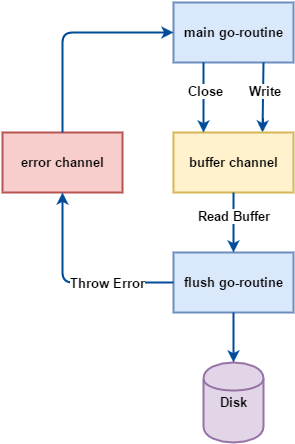

The diagram above was exported from draw.io. Its source (the exported page's mxGraphModel, read from the mxfile embedded in the PNG):
<mxGraphModel dx="1368" dy="790" grid="1" gridSize="10" guides="1" tooltips="1" connect="1" arrows="1" fold="1" page="1" pageScale="1" pageWidth="1000" pageHeight="2000" math="0" shadow="0">
  <root>
    <mxCell id="0" />
    <mxCell id="1" parent="0" />
    <mxCell id="5bcb98e532eff1ab-2" value="&lt;b&gt;main go-routine&lt;/b&gt;" style="whiteSpace=wrap;html=1;labelBackgroundColor=none;strokeColor=#6c8ebf;strokeWidth=2;fillColor=#dae8fc;fontSize=13;fontColor=#000000;" vertex="1" parent="1">
      <mxGeometry x="291" y="160" width="120" height="60" as="geometry" />
    </mxCell>
    <mxCell id="5bcb98e532eff1ab-5" value="&lt;b&gt;flush go-routine&lt;/b&gt;" style="whiteSpace=wrap;html=1;labelBackgroundColor=none;strokeColor=#6c8ebf;strokeWidth=2;fillColor=#dae8fc;fontSize=13;fontColor=#000000;" vertex="1" parent="1">
      <mxGeometry x="291" y="410" width="120" height="60" as="geometry" />
    </mxCell>
    <mxCell id="5bcb98e532eff1ab-6" value="" style="endArrow=classic;html=1;strokeColor=#004C99;strokeWidth=2;fillColor=#FF8000;fontSize=13;fontColor=#000000;exitX=0.75;exitY=1;entryX=0.5;entryY=0;" edge="1" parent="1" source="5bcb98e532eff1ab-2">
      <mxGeometry width="50" height="50" relative="1" as="geometry">
        <mxPoint x="480" y="230" as="sourcePoint" />
        <mxPoint x="380" y="290" as="targetPoint" />
      </mxGeometry>
    </mxCell>
    <mxCell id="5bcb98e532eff1ab-8" value="&lt;b&gt;Write&lt;/b&gt;" style="text;html=1;resizable=0;points=[];align=center;verticalAlign=middle;labelBackgroundColor=#ffffff;fontSize=13;fontColor=#000000;" vertex="1" connectable="0" parent="5bcb98e532eff1ab-6">
      <mxGeometry x="-0.2" y="2" relative="1" as="geometry">
        <mxPoint as="offset" />
      </mxGeometry>
    </mxCell>
    <mxCell id="5bcb98e532eff1ab-11" value="&lt;b&gt;buffer channel&lt;/b&gt;" style="whiteSpace=wrap;html=1;labelBackgroundColor=none;strokeColor=#d6b656;strokeWidth=2;fillColor=#fff2cc;fontSize=13;fontColor=#000000;" vertex="1" parent="1">
      <mxGeometry x="291" y="290" width="120" height="60" as="geometry" />
    </mxCell>
    <mxCell id="5bcb98e532eff1ab-12" value="" style="endArrow=classic;html=1;strokeColor=#004C99;strokeWidth=2;fillColor=#FF8000;fontSize=13;fontColor=#000000;exitX=0.25;exitY=1;entryX=0.25;entryY=0;" edge="1" parent="1" source="5bcb98e532eff1ab-2" target="5bcb98e532eff1ab-11">
      <mxGeometry width="50" height="50" relative="1" as="geometry">
        <mxPoint x="190" y="300" as="sourcePoint" />
        <mxPoint x="240" y="250" as="targetPoint" />
      </mxGeometry>
    </mxCell>
    <mxCell id="5bcb98e532eff1ab-14" value="&lt;b&gt;Close&lt;/b&gt;" style="text;html=1;resizable=0;points=[];align=center;verticalAlign=middle;labelBackgroundColor=#ffffff;fontSize=13;fontColor=#000000;" vertex="1" connectable="0" parent="5bcb98e532eff1ab-12">
      <mxGeometry x="-0.0857" y="2" relative="1" as="geometry">
        <mxPoint y="-4" as="offset" />
      </mxGeometry>
    </mxCell>
    <mxCell id="5bcb98e532eff1ab-15" value="" style="endArrow=classic;html=1;strokeColor=#004C99;strokeWidth=2;fillColor=#FF8000;fontSize=13;fontColor=#000000;exitX=0.5;exitY=1;entryX=0.5;entryY=0;" edge="1" parent="1" source="5bcb98e532eff1ab-11" target="5bcb98e532eff1ab-5">
      <mxGeometry width="50" height="50" relative="1" as="geometry">
        <mxPoint x="520" y="420" as="sourcePoint" />
        <mxPoint x="570" y="370" as="targetPoint" />
      </mxGeometry>
    </mxCell>
    <mxCell id="5bcb98e532eff1ab-16" value="&lt;b&gt;Read Buffer&lt;/b&gt;" style="text;html=1;resizable=0;points=[];align=center;verticalAlign=middle;labelBackgroundColor=#ffffff;fontSize=13;fontColor=#000000;" vertex="1" connectable="0" parent="5bcb98e532eff1ab-15">
      <mxGeometry x="-0.2333" y="-3" relative="1" as="geometry">
        <mxPoint x="3" as="offset" />
      </mxGeometry>
    </mxCell>
    <mxCell id="5bcb98e532eff1ab-17" value="&lt;b&gt;error channel&lt;/b&gt;" style="whiteSpace=wrap;html=1;labelBackgroundColor=none;strokeColor=#b85450;strokeWidth=2;fillColor=#f8cecc;fontSize=13;fontColor=#000000;" vertex="1" parent="1">
      <mxGeometry x="120" y="290" width="120" height="60" as="geometry" />
    </mxCell>
    <mxCell id="5bcb98e532eff1ab-18" value="" style="endArrow=classic;html=1;strokeColor=#004C99;strokeWidth=2;fillColor=#FF8000;fontSize=13;fontColor=#000000;entryX=0.5;entryY=1;exitX=0;exitY=0.5;" edge="1" parent="1" source="5bcb98e532eff1ab-5" target="5bcb98e532eff1ab-17">
      <mxGeometry width="50" height="50" relative="1" as="geometry">
        <mxPoint x="190" y="560" as="sourcePoint" />
        <mxPoint x="240" y="510" as="targetPoint" />
        <Array as="points">
          <mxPoint x="180" y="440" />
        </Array>
      </mxGeometry>
    </mxCell>
    <mxCell id="5bcb98e532eff1ab-22" value="&lt;b&gt;Throw Error&lt;/b&gt;" style="text;html=1;resizable=0;points=[];align=center;verticalAlign=middle;labelBackgroundColor=#ffffff;fontSize=13;fontColor=#000000;" vertex="1" connectable="0" parent="5bcb98e532eff1ab-18">
      <mxGeometry x="-0.3433" relative="1" as="geometry">
        <mxPoint as="offset" />
      </mxGeometry>
    </mxCell>
    <mxCell id="5bcb98e532eff1ab-19" value="" style="endArrow=classic;html=1;strokeColor=#004C99;strokeWidth=2;fillColor=#FF8000;fontSize=13;fontColor=#000000;exitX=0.5;exitY=0;entryX=0;entryY=0.5;" edge="1" parent="1" source="5bcb98e532eff1ab-17" target="5bcb98e532eff1ab-2">
      <mxGeometry width="50" height="50" relative="1" as="geometry">
        <mxPoint x="160" y="210" as="sourcePoint" />
        <mxPoint x="210" y="160" as="targetPoint" />
        <Array as="points">
          <mxPoint x="180" y="190" />
        </Array>
      </mxGeometry>
    </mxCell>
    <mxCell id="5bcb98e532eff1ab-20" value="&lt;b&gt;Disk&lt;/b&gt;" style="shape=cylinder;whiteSpace=wrap;html=1;labelBackgroundColor=none;strokeColor=#9673a6;strokeWidth=2;fillColor=#e1d5e7;fontSize=13;fontColor=#000000;" vertex="1" parent="1">
      <mxGeometry x="321" y="520" width="60" height="80" as="geometry" />
    </mxCell>
    <mxCell id="5bcb98e532eff1ab-21" value="" style="endArrow=classic;html=1;strokeColor=#004C99;strokeWidth=2;fillColor=#FF8000;fontSize=13;fontColor=#000000;exitX=0.5;exitY=1;entryX=0.5;entryY=0;" edge="1" parent="1" source="5bcb98e532eff1ab-5" target="5bcb98e532eff1ab-20">
      <mxGeometry width="50" height="50" relative="1" as="geometry">
        <mxPoint x="460" y="510" as="sourcePoint" />
        <mxPoint x="510" y="460" as="targetPoint" />
      </mxGeometry>
    </mxCell>
  </root>
</mxGraphModel>